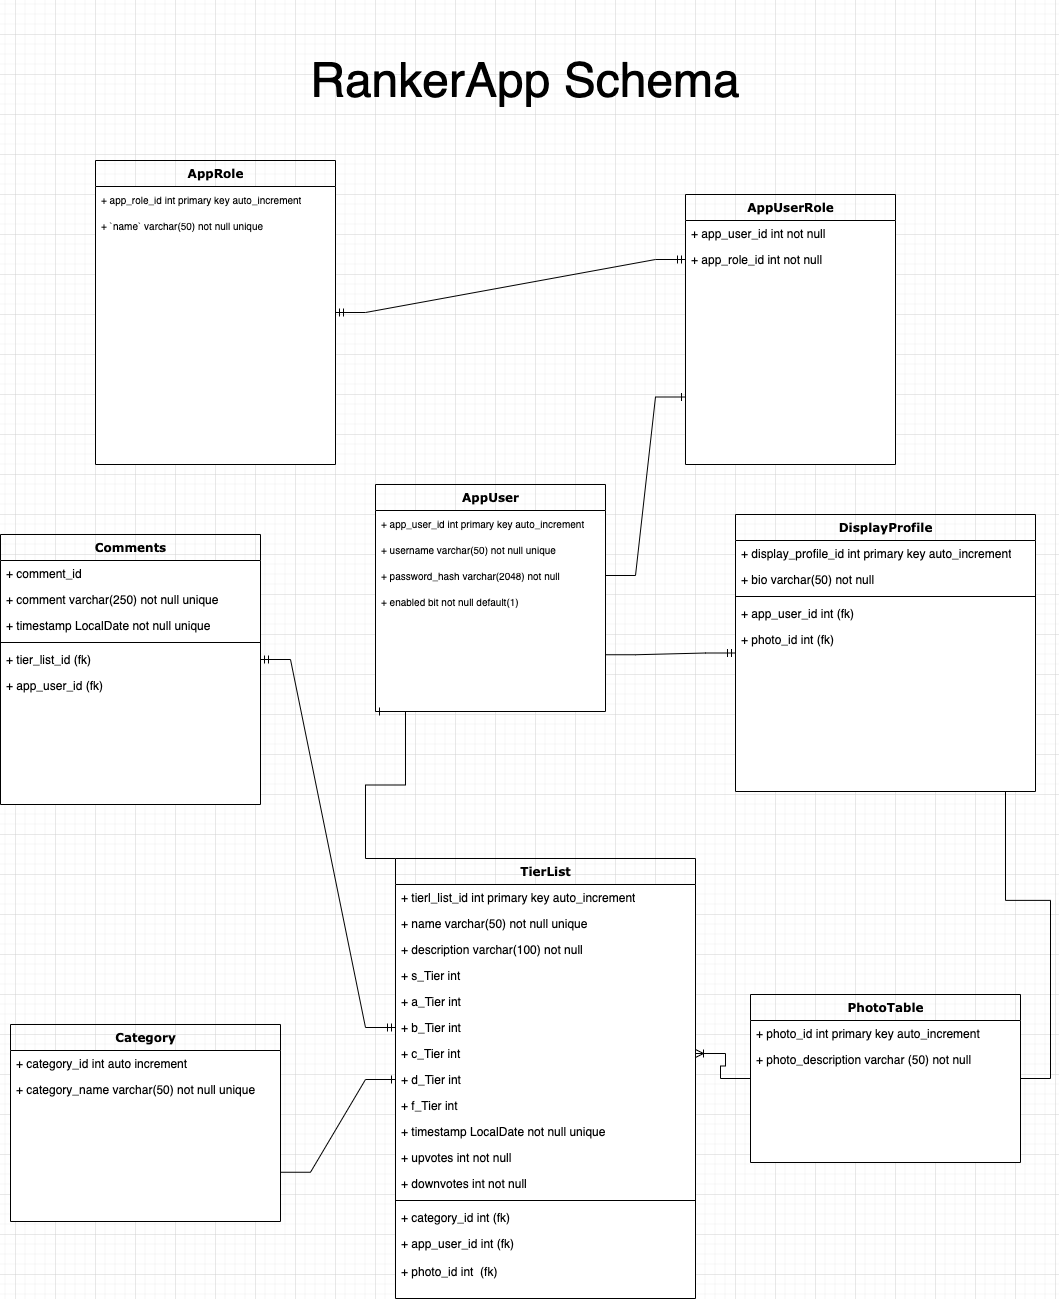

The diagram above was exported from draw.io. Its source (the exported page's mxGraphModel, read from the mxfile embedded in the PNG):
<mxGraphModel dx="2714" dy="2338" grid="1" gridSize="10" guides="1" tooltips="1" connect="1" arrows="1" fold="1" page="1" pageScale="1" pageWidth="1100" pageHeight="850" background="none" math="0" shadow="0">
  <root>
    <mxCell id="0" />
    <mxCell id="1" parent="0" />
    <mxCell id="eWifDTfOb7kazoH1MXx_-23" value="" style="edgeStyle=entityRelationEdgeStyle;fontSize=12;html=1;endArrow=ERmandOne;startArrow=ERmandOne;rounded=0;entryX=0;entryY=0.5;entryDx=0;entryDy=0;exitX=1;exitY=0.5;exitDx=0;exitDy=0;" edge="1" parent="1" source="78961159f06e98e8-109" target="78961159f06e98e8-65">
      <mxGeometry width="100" height="100" relative="1" as="geometry">
        <mxPoint x="400" y="513" as="sourcePoint" />
        <mxPoint x="450" y="470" as="targetPoint" />
      </mxGeometry>
    </mxCell>
    <mxCell id="eWifDTfOb7kazoH1MXx_-18" value="" style="edgeStyle=entityRelationEdgeStyle;fontSize=12;html=1;endArrow=ERone;endFill=1;rounded=0;entryX=0;entryY=0.5;entryDx=0;entryDy=0;exitX=1;exitY=0.75;exitDx=0;exitDy=0;entryPerimeter=0;" edge="1" parent="1" source="78961159f06e98e8-43" target="78961159f06e98e8-68">
      <mxGeometry width="100" height="100" relative="1" as="geometry">
        <mxPoint x="340" y="790" as="sourcePoint" />
        <mxPoint x="440" y="690" as="targetPoint" />
      </mxGeometry>
    </mxCell>
    <mxCell id="eWifDTfOb7kazoH1MXx_-22" value="" style="edgeStyle=entityRelationEdgeStyle;fontSize=12;html=1;endArrow=ERmany;rounded=0;entryX=1;entryY=0.75;entryDx=0;entryDy=0;exitX=1;exitY=0.5;exitDx=0;exitDy=0;movable=1;resizable=1;rotatable=1;deletable=1;editable=1;locked=0;connectable=1;" edge="1" parent="1" source="78961159f06e98e8-95" target="78961159f06e98e8-30">
      <mxGeometry width="100" height="100" relative="1" as="geometry">
        <mxPoint x="1200" y="750" as="sourcePoint" />
        <mxPoint x="1440" y="460" as="targetPoint" />
      </mxGeometry>
    </mxCell>
    <mxCell id="78961159f06e98e8-17" value="AppUser" style="swimlane;html=1;fontStyle=1;align=center;verticalAlign=top;childLayout=stackLayout;horizontal=1;startSize=26;horizontalStack=0;resizeParent=1;resizeLast=0;collapsible=1;marginBottom=0;swimlaneFillColor=#ffffff;rounded=0;shadow=0;comic=0;labelBackgroundColor=none;strokeWidth=1;fillColor=none;fontFamily=Verdana;fontSize=12" parent="1" vertex="1">
      <mxGeometry x="520" y="250" width="230" height="227" as="geometry" />
    </mxCell>
    <mxCell id="78961159f06e98e8-21" value="&lt;font style=&quot;font-size: 10px;&quot;&gt;+ app_user_id int primary key auto_increment&lt;/font&gt;" style="text;html=1;strokeColor=none;fillColor=none;align=left;verticalAlign=top;spacingLeft=4;spacingRight=4;whiteSpace=wrap;overflow=hidden;rotatable=0;points=[[0,0.5],[1,0.5]];portConstraint=eastwest;" parent="78961159f06e98e8-17" vertex="1">
      <mxGeometry y="26" width="230" height="26" as="geometry" />
    </mxCell>
    <mxCell id="78961159f06e98e8-23" value="&lt;font style=&quot;font-size: 10px;&quot;&gt;+&amp;nbsp;username varchar(50) not null unique&lt;/font&gt;" style="text;html=1;strokeColor=none;fillColor=none;align=left;verticalAlign=top;spacingLeft=4;spacingRight=4;whiteSpace=wrap;overflow=hidden;rotatable=0;points=[[0,0.5],[1,0.5]];portConstraint=eastwest;" parent="78961159f06e98e8-17" vertex="1">
      <mxGeometry y="52" width="230" height="26" as="geometry" />
    </mxCell>
    <mxCell id="78961159f06e98e8-25" value="&lt;font style=&quot;font-size: 10px;&quot;&gt;+&amp;nbsp;password_hash varchar(2048) not null&lt;/font&gt;" style="text;html=1;strokeColor=none;fillColor=none;align=left;verticalAlign=top;spacingLeft=4;spacingRight=4;whiteSpace=wrap;overflow=hidden;rotatable=0;points=[[0,0.5],[1,0.5]];portConstraint=eastwest;" parent="78961159f06e98e8-17" vertex="1">
      <mxGeometry y="78" width="230" height="26" as="geometry" />
    </mxCell>
    <mxCell id="78961159f06e98e8-26" value="&lt;font style=&quot;font-size: 10px;&quot;&gt;+&amp;nbsp;enabled bit not null default(1)&lt;/font&gt;" style="text;html=1;strokeColor=none;fillColor=none;align=left;verticalAlign=top;spacingLeft=4;spacingRight=4;whiteSpace=wrap;overflow=hidden;rotatable=0;points=[[0,0.5],[1,0.5]];portConstraint=eastwest;" parent="78961159f06e98e8-17" vertex="1">
      <mxGeometry y="104" width="230" height="26" as="geometry" />
    </mxCell>
    <mxCell id="78961159f06e98e8-30" value="DisplayProfile" style="swimlane;html=1;fontStyle=1;align=center;verticalAlign=top;childLayout=stackLayout;horizontal=1;startSize=26;horizontalStack=0;resizeParent=1;resizeLast=0;collapsible=1;marginBottom=0;swimlaneFillColor=#ffffff;rounded=0;shadow=0;comic=0;labelBackgroundColor=none;strokeWidth=1;fillColor=none;fontFamily=Verdana;fontSize=12" parent="1" vertex="1">
      <mxGeometry x="880" y="280" width="300" height="277" as="geometry" />
    </mxCell>
    <mxCell id="78961159f06e98e8-32" value="+ display_profile_id int primary key auto_increment" style="text;html=1;strokeColor=none;fillColor=none;align=left;verticalAlign=top;spacingLeft=4;spacingRight=4;whiteSpace=wrap;overflow=hidden;rotatable=0;points=[[0,0.5],[1,0.5]];portConstraint=eastwest;" parent="78961159f06e98e8-30" vertex="1">
      <mxGeometry y="26" width="300" height="26" as="geometry" />
    </mxCell>
    <mxCell id="78961159f06e98e8-34" value="+ bio varchar(50) not null" style="text;html=1;strokeColor=none;fillColor=none;align=left;verticalAlign=top;spacingLeft=4;spacingRight=4;whiteSpace=wrap;overflow=hidden;rotatable=0;points=[[0,0.5],[1,0.5]];portConstraint=eastwest;" parent="78961159f06e98e8-30" vertex="1">
      <mxGeometry y="52" width="300" height="26" as="geometry" />
    </mxCell>
    <mxCell id="78961159f06e98e8-51" value="" style="line;html=1;strokeWidth=1;fillColor=none;align=left;verticalAlign=middle;spacingTop=-1;spacingLeft=3;spacingRight=3;rotatable=0;labelPosition=right;points=[];portConstraint=eastwest;" parent="78961159f06e98e8-30" vertex="1">
      <mxGeometry y="78" width="300" height="8" as="geometry" />
    </mxCell>
    <mxCell id="78961159f06e98e8-31" value="+ app_user_id int (fk)" style="text;html=1;strokeColor=none;fillColor=none;align=left;verticalAlign=top;spacingLeft=4;spacingRight=4;whiteSpace=wrap;overflow=hidden;rotatable=0;points=[[0,0.5],[1,0.5]];portConstraint=eastwest;" parent="78961159f06e98e8-30" vertex="1">
      <mxGeometry y="86" width="300" height="26" as="geometry" />
    </mxCell>
    <mxCell id="78961159f06e98e8-33" value="+ photo_id int (fk)" style="text;html=1;strokeColor=none;fillColor=none;align=left;verticalAlign=top;spacingLeft=4;spacingRight=4;whiteSpace=wrap;overflow=hidden;rotatable=0;points=[[0,0.5],[1,0.5]];portConstraint=eastwest;" parent="78961159f06e98e8-30" vertex="1">
      <mxGeometry y="112" width="300" height="26" as="geometry" />
    </mxCell>
    <mxCell id="78961159f06e98e8-43" value="Category" style="swimlane;html=1;fontStyle=1;align=center;verticalAlign=top;childLayout=stackLayout;horizontal=1;startSize=26;horizontalStack=0;resizeParent=1;resizeLast=0;collapsible=1;marginBottom=0;swimlaneFillColor=#ffffff;rounded=0;shadow=0;comic=0;labelBackgroundColor=none;strokeWidth=1;fillColor=none;fontFamily=Verdana;fontSize=12" parent="1" vertex="1">
      <mxGeometry x="155" y="790" width="270" height="197" as="geometry" />
    </mxCell>
    <mxCell id="78961159f06e98e8-44" value="+ category_id int auto increment" style="text;html=1;strokeColor=none;fillColor=none;align=left;verticalAlign=top;spacingLeft=4;spacingRight=4;whiteSpace=wrap;overflow=hidden;rotatable=0;points=[[0,0.5],[1,0.5]];portConstraint=eastwest;" parent="78961159f06e98e8-43" vertex="1">
      <mxGeometry y="26" width="270" height="26" as="geometry" />
    </mxCell>
    <mxCell id="78961159f06e98e8-45" value="+ category_name varchar(50) not null unique" style="text;html=1;strokeColor=none;fillColor=none;align=left;verticalAlign=top;spacingLeft=4;spacingRight=4;whiteSpace=wrap;overflow=hidden;rotatable=0;points=[[0,0.5],[1,0.5]];portConstraint=eastwest;" parent="78961159f06e98e8-43" vertex="1">
      <mxGeometry y="52" width="270" height="26" as="geometry" />
    </mxCell>
    <mxCell id="78961159f06e98e8-56" value="TierList" style="swimlane;html=1;fontStyle=1;align=center;verticalAlign=top;childLayout=stackLayout;horizontal=1;startSize=26;horizontalStack=0;resizeParent=1;resizeLast=0;collapsible=1;marginBottom=0;swimlaneFillColor=#ffffff;rounded=0;shadow=0;comic=0;labelBackgroundColor=none;strokeWidth=1;fillColor=none;fontFamily=Verdana;fontSize=12" parent="1" vertex="1">
      <mxGeometry x="540" y="624" width="300" height="440" as="geometry" />
    </mxCell>
    <mxCell id="78961159f06e98e8-58" value="+ tierl_list_id int primary key auto_increment" style="text;html=1;strokeColor=none;fillColor=none;align=left;verticalAlign=top;spacingLeft=4;spacingRight=4;whiteSpace=wrap;overflow=hidden;rotatable=0;points=[[0,0.5],[1,0.5]];portConstraint=eastwest;" parent="78961159f06e98e8-56" vertex="1">
      <mxGeometry y="26" width="300" height="26" as="geometry" />
    </mxCell>
    <mxCell id="78961159f06e98e8-60" value="+ name varchar(50) not null unique" style="text;html=1;strokeColor=none;fillColor=none;align=left;verticalAlign=top;spacingLeft=4;spacingRight=4;whiteSpace=wrap;overflow=hidden;rotatable=0;points=[[0,0.5],[1,0.5]];portConstraint=eastwest;" parent="78961159f06e98e8-56" vertex="1">
      <mxGeometry y="52" width="300" height="26" as="geometry" />
    </mxCell>
    <mxCell id="78961159f06e98e8-61" value="+ description varchar(100) not null" style="text;html=1;strokeColor=none;fillColor=none;align=left;verticalAlign=top;spacingLeft=4;spacingRight=4;whiteSpace=wrap;overflow=hidden;rotatable=0;points=[[0,0.5],[1,0.5]];portConstraint=eastwest;" parent="78961159f06e98e8-56" vertex="1">
      <mxGeometry y="78" width="300" height="26" as="geometry" />
    </mxCell>
    <mxCell id="78961159f06e98e8-62" value="+ s_Tier int&amp;nbsp;" style="text;html=1;strokeColor=none;fillColor=none;align=left;verticalAlign=top;spacingLeft=4;spacingRight=4;whiteSpace=wrap;overflow=hidden;rotatable=0;points=[[0,0.5],[1,0.5]];portConstraint=eastwest;" parent="78961159f06e98e8-56" vertex="1">
      <mxGeometry y="104" width="300" height="26" as="geometry" />
    </mxCell>
    <mxCell id="78961159f06e98e8-63" value="+ a_Tier int&amp;nbsp;" style="text;html=1;strokeColor=none;fillColor=none;align=left;verticalAlign=top;spacingLeft=4;spacingRight=4;whiteSpace=wrap;overflow=hidden;rotatable=0;points=[[0,0.5],[1,0.5]];portConstraint=eastwest;" parent="78961159f06e98e8-56" vertex="1">
      <mxGeometry y="130" width="300" height="26" as="geometry" />
    </mxCell>
    <mxCell id="78961159f06e98e8-65" value="+ b_Tier int" style="text;html=1;strokeColor=none;fillColor=none;align=left;verticalAlign=top;spacingLeft=4;spacingRight=4;whiteSpace=wrap;overflow=hidden;rotatable=0;points=[[0,0.5],[1,0.5]];portConstraint=eastwest;" parent="78961159f06e98e8-56" vertex="1">
      <mxGeometry y="156" width="300" height="26" as="geometry" />
    </mxCell>
    <mxCell id="78961159f06e98e8-66" value="+ c_Tier int&amp;nbsp;" style="text;html=1;strokeColor=none;fillColor=none;align=left;verticalAlign=top;spacingLeft=4;spacingRight=4;whiteSpace=wrap;overflow=hidden;rotatable=0;points=[[0,0.5],[1,0.5]];portConstraint=eastwest;" parent="78961159f06e98e8-56" vertex="1">
      <mxGeometry y="182" width="300" height="26" as="geometry" />
    </mxCell>
    <mxCell id="78961159f06e98e8-68" value="+ d_Tier int&amp;nbsp;" style="text;html=1;strokeColor=none;fillColor=none;align=left;verticalAlign=top;spacingLeft=4;spacingRight=4;whiteSpace=wrap;overflow=hidden;rotatable=0;points=[[0,0.5],[1,0.5]];portConstraint=eastwest;" parent="78961159f06e98e8-56" vertex="1">
      <mxGeometry y="208" width="300" height="26" as="geometry" />
    </mxCell>
    <mxCell id="eWifDTfOb7kazoH1MXx_-2" value="+ f_Tier int&amp;nbsp;" style="text;html=1;strokeColor=none;fillColor=none;align=left;verticalAlign=top;spacingLeft=4;spacingRight=4;whiteSpace=wrap;overflow=hidden;rotatable=0;points=[[0,0.5],[1,0.5]];portConstraint=eastwest;" vertex="1" parent="78961159f06e98e8-56">
      <mxGeometry y="234" width="300" height="26" as="geometry" />
    </mxCell>
    <mxCell id="eWifDTfOb7kazoH1MXx_-3" value="+ timestamp LocalDate not null unique" style="text;html=1;strokeColor=none;fillColor=none;align=left;verticalAlign=top;spacingLeft=4;spacingRight=4;whiteSpace=wrap;overflow=hidden;rotatable=0;points=[[0,0.5],[1,0.5]];portConstraint=eastwest;" vertex="1" parent="78961159f06e98e8-56">
      <mxGeometry y="260" width="300" height="26" as="geometry" />
    </mxCell>
    <mxCell id="eWifDTfOb7kazoH1MXx_-4" value="+ upvotes int not null" style="text;html=1;strokeColor=none;fillColor=none;align=left;verticalAlign=top;spacingLeft=4;spacingRight=4;whiteSpace=wrap;overflow=hidden;rotatable=0;points=[[0,0.5],[1,0.5]];portConstraint=eastwest;" vertex="1" parent="78961159f06e98e8-56">
      <mxGeometry y="286" width="300" height="26" as="geometry" />
    </mxCell>
    <mxCell id="eWifDTfOb7kazoH1MXx_-5" value="+ downvotes int not null" style="text;html=1;strokeColor=none;fillColor=none;align=left;verticalAlign=top;spacingLeft=4;spacingRight=4;whiteSpace=wrap;overflow=hidden;rotatable=0;points=[[0,0.5],[1,0.5]];portConstraint=eastwest;" vertex="1" parent="78961159f06e98e8-56">
      <mxGeometry y="312" width="300" height="26" as="geometry" />
    </mxCell>
    <mxCell id="eWifDTfOb7kazoH1MXx_-9" value="" style="line;html=1;strokeWidth=1;fillColor=none;align=left;verticalAlign=middle;spacingTop=-1;spacingLeft=3;spacingRight=3;rotatable=0;labelPosition=right;points=[];portConstraint=eastwest;" vertex="1" parent="78961159f06e98e8-56">
      <mxGeometry y="338" width="300" height="8" as="geometry" />
    </mxCell>
    <mxCell id="78961159f06e98e8-59" value="+ category_id int (fk)" style="text;html=1;strokeColor=none;fillColor=none;align=left;verticalAlign=top;spacingLeft=4;spacingRight=4;whiteSpace=wrap;overflow=hidden;rotatable=0;points=[[0,0.5],[1,0.5]];portConstraint=eastwest;" parent="78961159f06e98e8-56" vertex="1">
      <mxGeometry y="346" width="300" height="26" as="geometry" />
    </mxCell>
    <mxCell id="78961159f06e98e8-57" value="+ app_user_id int (fk)" style="text;html=1;strokeColor=none;fillColor=none;align=left;verticalAlign=top;spacingLeft=4;spacingRight=4;whiteSpace=wrap;overflow=hidden;rotatable=0;points=[[0,0.5],[1,0.5]];portConstraint=eastwest;" parent="78961159f06e98e8-56" vertex="1">
      <mxGeometry y="372" width="300" height="28" as="geometry" />
    </mxCell>
    <mxCell id="eWifDTfOb7kazoH1MXx_-28" value="+ photo_id int&amp;nbsp; (fk)" style="text;html=1;strokeColor=none;fillColor=none;align=left;verticalAlign=top;spacingLeft=4;spacingRight=4;whiteSpace=wrap;overflow=hidden;rotatable=0;points=[[0,0.5],[1,0.5]];portConstraint=eastwest;" vertex="1" parent="78961159f06e98e8-56">
      <mxGeometry y="400" width="300" height="28" as="geometry" />
    </mxCell>
    <mxCell id="78961159f06e98e8-82" value="AppUserRole" style="swimlane;html=1;fontStyle=1;align=center;verticalAlign=top;childLayout=stackLayout;horizontal=1;startSize=26;horizontalStack=0;resizeParent=1;resizeLast=0;collapsible=1;marginBottom=0;swimlaneFillColor=#ffffff;rounded=0;shadow=0;comic=0;labelBackgroundColor=none;strokeWidth=1;fillColor=none;fontFamily=Verdana;fontSize=12" parent="1" vertex="1">
      <mxGeometry x="830" y="-39.99999999999994" width="210" height="270" as="geometry" />
    </mxCell>
    <mxCell id="78961159f06e98e8-83" value="+&amp;nbsp;app_user_id int not null" style="text;html=1;strokeColor=none;fillColor=none;align=left;verticalAlign=top;spacingLeft=4;spacingRight=4;whiteSpace=wrap;overflow=hidden;rotatable=0;points=[[0,0.5],[1,0.5]];portConstraint=eastwest;" parent="78961159f06e98e8-82" vertex="1">
      <mxGeometry y="26" width="210" height="26" as="geometry" />
    </mxCell>
    <mxCell id="78961159f06e98e8-84" value="+&amp;nbsp;app_role_id int not null" style="text;html=1;strokeColor=none;fillColor=none;align=left;verticalAlign=top;spacingLeft=4;spacingRight=4;whiteSpace=wrap;overflow=hidden;rotatable=0;points=[[0,0.5],[1,0.5]];portConstraint=eastwest;" parent="78961159f06e98e8-82" vertex="1">
      <mxGeometry y="52" width="210" height="26" as="geometry" />
    </mxCell>
    <mxCell id="78961159f06e98e8-95" value="PhotoTable" style="swimlane;html=1;fontStyle=1;align=center;verticalAlign=top;childLayout=stackLayout;horizontal=1;startSize=26;horizontalStack=0;resizeParent=1;resizeLast=0;collapsible=1;marginBottom=0;swimlaneFillColor=#ffffff;rounded=0;shadow=0;comic=0;labelBackgroundColor=none;strokeWidth=1;fillColor=none;fontFamily=Verdana;fontSize=12" parent="1" vertex="1">
      <mxGeometry x="895" y="760" width="270" height="168" as="geometry" />
    </mxCell>
    <mxCell id="78961159f06e98e8-96" value="+ photo_id int primary key auto_increment" style="text;html=1;strokeColor=none;fillColor=none;align=left;verticalAlign=top;spacingLeft=4;spacingRight=4;whiteSpace=wrap;overflow=hidden;rotatable=0;points=[[0,0.5],[1,0.5]];portConstraint=eastwest;" parent="78961159f06e98e8-95" vertex="1">
      <mxGeometry y="26" width="270" height="26" as="geometry" />
    </mxCell>
    <mxCell id="78961159f06e98e8-97" value="+ photo_description varchar (50) not null" style="text;html=1;strokeColor=none;fillColor=none;align=left;verticalAlign=top;spacingLeft=4;spacingRight=4;whiteSpace=wrap;overflow=hidden;rotatable=0;points=[[0,0.5],[1,0.5]];portConstraint=eastwest;" parent="78961159f06e98e8-95" vertex="1">
      <mxGeometry y="52" width="270" height="26" as="geometry" />
    </mxCell>
    <mxCell id="78961159f06e98e8-108" value="Comments" style="swimlane;html=1;fontStyle=1;align=center;verticalAlign=top;childLayout=stackLayout;horizontal=1;startSize=26;horizontalStack=0;resizeParent=1;resizeLast=0;collapsible=1;marginBottom=0;swimlaneFillColor=#ffffff;rounded=0;shadow=0;comic=0;labelBackgroundColor=none;strokeWidth=1;fillColor=none;fontFamily=Verdana;fontSize=12" parent="1" vertex="1">
      <mxGeometry x="145" y="299.9999999999998" width="260" height="270" as="geometry" />
    </mxCell>
    <mxCell id="eWifDTfOb7kazoH1MXx_-6" value="+ comment_id" style="text;html=1;strokeColor=none;fillColor=none;align=left;verticalAlign=top;spacingLeft=4;spacingRight=4;whiteSpace=wrap;overflow=hidden;rotatable=0;points=[[0,0.5],[1,0.5]];portConstraint=eastwest;" vertex="1" parent="78961159f06e98e8-108">
      <mxGeometry y="26" width="260" height="26" as="geometry" />
    </mxCell>
    <mxCell id="78961159f06e98e8-117" value="+ comment varchar(250) not null unique" style="text;html=1;strokeColor=none;fillColor=none;align=left;verticalAlign=top;spacingLeft=4;spacingRight=4;whiteSpace=wrap;overflow=hidden;rotatable=0;points=[[0,0.5],[1,0.5]];portConstraint=eastwest;" parent="78961159f06e98e8-108" vertex="1">
      <mxGeometry y="52" width="260" height="26" as="geometry" />
    </mxCell>
    <mxCell id="78961159f06e98e8-120" value="+ timestamp LocalDate not null unique" style="text;html=1;strokeColor=none;fillColor=none;align=left;verticalAlign=top;spacingLeft=4;spacingRight=4;whiteSpace=wrap;overflow=hidden;rotatable=0;points=[[0,0.5],[1,0.5]];portConstraint=eastwest;" parent="78961159f06e98e8-108" vertex="1">
      <mxGeometry y="78" width="260" height="26" as="geometry" />
    </mxCell>
    <mxCell id="eWifDTfOb7kazoH1MXx_-10" value="" style="line;html=1;strokeWidth=1;fillColor=none;align=left;verticalAlign=middle;spacingTop=-1;spacingLeft=3;spacingRight=3;rotatable=0;labelPosition=right;points=[];portConstraint=eastwest;" vertex="1" parent="78961159f06e98e8-108">
      <mxGeometry y="104" width="260" height="8" as="geometry" />
    </mxCell>
    <mxCell id="78961159f06e98e8-109" value="+ tier_list_id (fk)" style="text;html=1;strokeColor=none;fillColor=none;align=left;verticalAlign=top;spacingLeft=4;spacingRight=4;whiteSpace=wrap;overflow=hidden;rotatable=0;points=[[0,0.5],[1,0.5]];portConstraint=eastwest;" parent="78961159f06e98e8-108" vertex="1">
      <mxGeometry y="112" width="260" height="26" as="geometry" />
    </mxCell>
    <mxCell id="78961159f06e98e8-110" value="+ app_user_id (fk)" style="text;html=1;strokeColor=none;fillColor=none;align=left;verticalAlign=top;spacingLeft=4;spacingRight=4;whiteSpace=wrap;overflow=hidden;rotatable=0;points=[[0,0.5],[1,0.5]];portConstraint=eastwest;" parent="78961159f06e98e8-108" vertex="1">
      <mxGeometry y="138" width="260" height="30" as="geometry" />
    </mxCell>
    <mxCell id="eWifDTfOb7kazoH1MXx_-14" value="" style="edgeStyle=entityRelationEdgeStyle;fontSize=12;html=1;endArrow=ERone;endFill=1;rounded=0;exitX=0;exitY=0;exitDx=0;exitDy=0;entryX=0;entryY=1;entryDx=0;entryDy=0;" edge="1" parent="1" source="78961159f06e98e8-56" target="78961159f06e98e8-17">
      <mxGeometry width="100" height="100" relative="1" as="geometry">
        <mxPoint x="660" y="530" as="sourcePoint" />
        <mxPoint x="540" y="420" as="targetPoint" />
      </mxGeometry>
    </mxCell>
    <mxCell id="eWifDTfOb7kazoH1MXx_-15" value="" style="edgeStyle=entityRelationEdgeStyle;fontSize=12;html=1;endArrow=ERone;endFill=1;rounded=0;exitX=1;exitY=0.5;exitDx=0;exitDy=0;entryX=0;entryY=0.75;entryDx=0;entryDy=0;" edge="1" parent="1" source="78961159f06e98e8-25" target="78961159f06e98e8-82">
      <mxGeometry width="100" height="100" relative="1" as="geometry">
        <mxPoint x="770" y="400" as="sourcePoint" />
        <mxPoint x="840" y="100" as="targetPoint" />
      </mxGeometry>
    </mxCell>
    <mxCell id="eWifDTfOb7kazoH1MXx_-17" value="" style="edgeStyle=entityRelationEdgeStyle;fontSize=12;html=1;endArrow=ERmandOne;rounded=0;exitX=1;exitY=0.75;exitDx=0;exitDy=0;entryX=0;entryY=0.5;entryDx=0;entryDy=0;" edge="1" parent="1" source="78961159f06e98e8-17" target="78961159f06e98e8-30">
      <mxGeometry width="100" height="100" relative="1" as="geometry">
        <mxPoint x="770" y="450" as="sourcePoint" />
        <mxPoint x="930" y="530" as="targetPoint" />
      </mxGeometry>
    </mxCell>
    <mxCell id="eWifDTfOb7kazoH1MXx_-19" value="" style="edgeStyle=entityRelationEdgeStyle;fontSize=12;html=1;endArrow=ERoneToMany;rounded=0;entryX=1;entryY=0.5;entryDx=0;entryDy=0;exitX=0;exitY=0.5;exitDx=0;exitDy=0;" edge="1" parent="1" source="78961159f06e98e8-95" target="78961159f06e98e8-66">
      <mxGeometry width="100" height="100" relative="1" as="geometry">
        <mxPoint x="940" y="950" as="sourcePoint" />
        <mxPoint x="1040" y="850" as="targetPoint" />
      </mxGeometry>
    </mxCell>
    <mxCell id="eWifDTfOb7kazoH1MXx_-27" value="&lt;font style=&quot;font-size: 48px;&quot;&gt;RankerApp Schema&lt;/font&gt;" style="text;strokeColor=none;align=center;fillColor=none;html=1;verticalAlign=middle;whiteSpace=wrap;rounded=0;" vertex="1" parent="1">
      <mxGeometry x="425" y="-234" width="490" height="160" as="geometry" />
    </mxCell>
    <mxCell id="78961159f06e98e8-69" value="AppRole" style="swimlane;html=1;fontStyle=1;align=center;verticalAlign=top;childLayout=stackLayout;horizontal=1;startSize=26;horizontalStack=0;resizeParent=1;resizeLast=0;collapsible=1;marginBottom=0;swimlaneFillColor=#ffffff;rounded=0;shadow=0;comic=0;labelBackgroundColor=none;strokeWidth=1;fillColor=none;fontFamily=Verdana;fontSize=12" parent="1" vertex="1">
      <mxGeometry x="240" y="-74.00000000000011" width="240" height="304" as="geometry" />
    </mxCell>
    <mxCell id="78961159f06e98e8-78" value="&lt;font style=&quot;font-size: 10px;&quot;&gt;+&amp;nbsp;app_role_id int primary key auto_increment&lt;/font&gt;" style="text;html=1;strokeColor=none;fillColor=none;align=left;verticalAlign=top;spacingLeft=4;spacingRight=4;whiteSpace=wrap;overflow=hidden;rotatable=0;points=[[0,0.5],[1,0.5]];portConstraint=eastwest;" parent="78961159f06e98e8-69" vertex="1">
      <mxGeometry y="26" width="240" height="26" as="geometry" />
    </mxCell>
    <mxCell id="78961159f06e98e8-81" value="&lt;font style=&quot;font-size: 10px;&quot;&gt;+ `name` varchar(50) not null unique&lt;/font&gt;" style="text;html=1;strokeColor=none;fillColor=none;align=left;verticalAlign=top;spacingLeft=4;spacingRight=4;whiteSpace=wrap;overflow=hidden;rotatable=0;points=[[0,0.5],[1,0.5]];portConstraint=eastwest;" parent="78961159f06e98e8-69" vertex="1">
      <mxGeometry y="52" width="240" height="26" as="geometry" />
    </mxCell>
    <mxCell id="eWifDTfOb7kazoH1MXx_-16" value="" style="edgeStyle=entityRelationEdgeStyle;fontSize=12;html=1;endArrow=ERmandOne;startArrow=ERmandOne;rounded=0;exitX=1;exitY=0.5;exitDx=0;exitDy=0;entryX=0;entryY=0.5;entryDx=0;entryDy=0;" edge="1" parent="1" source="78961159f06e98e8-69" target="78961159f06e98e8-84">
      <mxGeometry width="100" height="100" relative="1" as="geometry">
        <mxPoint x="430" y="50" as="sourcePoint" />
        <mxPoint x="790" y="-20" as="targetPoint" />
      </mxGeometry>
    </mxCell>
  </root>
</mxGraphModel>